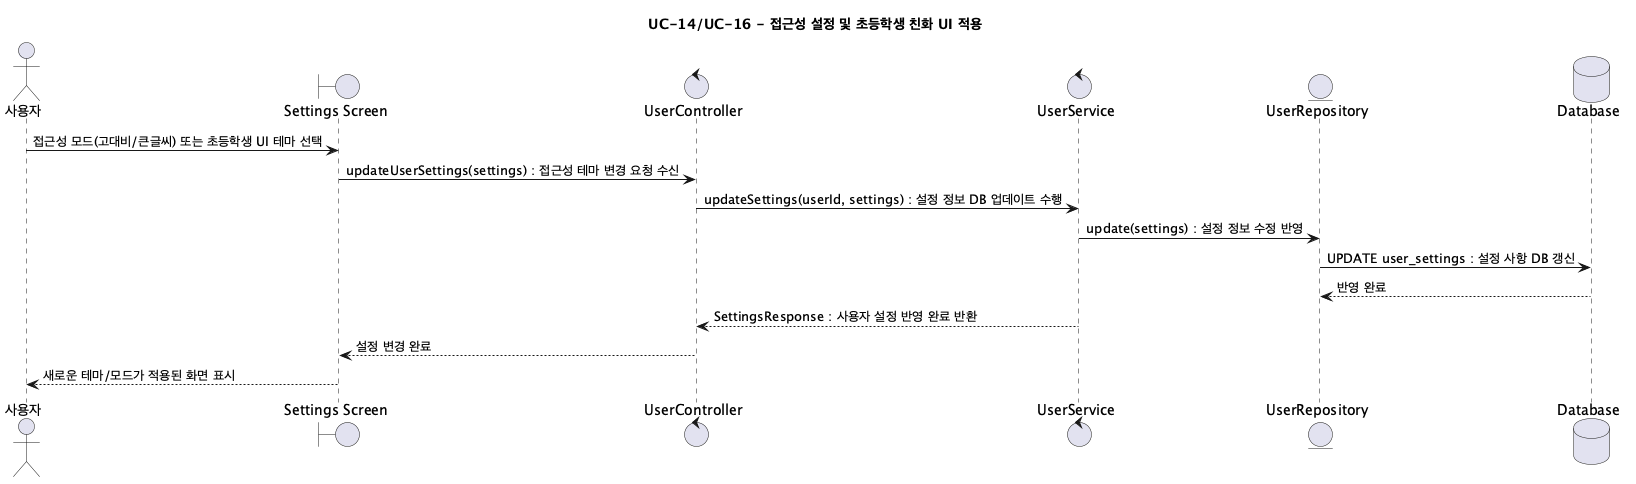

The diagram above was rendered by PlantUML. Its source (embedded in the PNG):
@startuml UC14-16_UISettings
title UC-14/UC-16 - 접근성 설정 및 초등학생 친화 UI 적용

actor "사용자" as User
boundary "Settings Screen" as UI
control "UserController" as UserController
control "UserService" as UserService
entity "UserRepository" as UserRepository
database "Database" as DB

User -> UI: 접근성 모드(고대비/큰글씨) 또는 초등학생 UI 테마 선택
UI -> UserController: updateUserSettings(settings) : 접근성 테마 변경 요청 수신
UserController -> UserService: updateSettings(userId, settings) : 설정 정보 DB 업데이트 수행
UserService -> UserRepository: update(settings) : 설정 정보 수정 반영
UserRepository -> DB: UPDATE user_settings : 설정 사항 DB 갱신
DB --> UserRepository: 반영 완료
UserService --> UserController: SettingsResponse : 사용자 설정 반영 완료 반환
UserController --> UI: 설정 변경 완료
UI --> User: 새로운 테마/모드가 적용된 화면 표시
@enduml